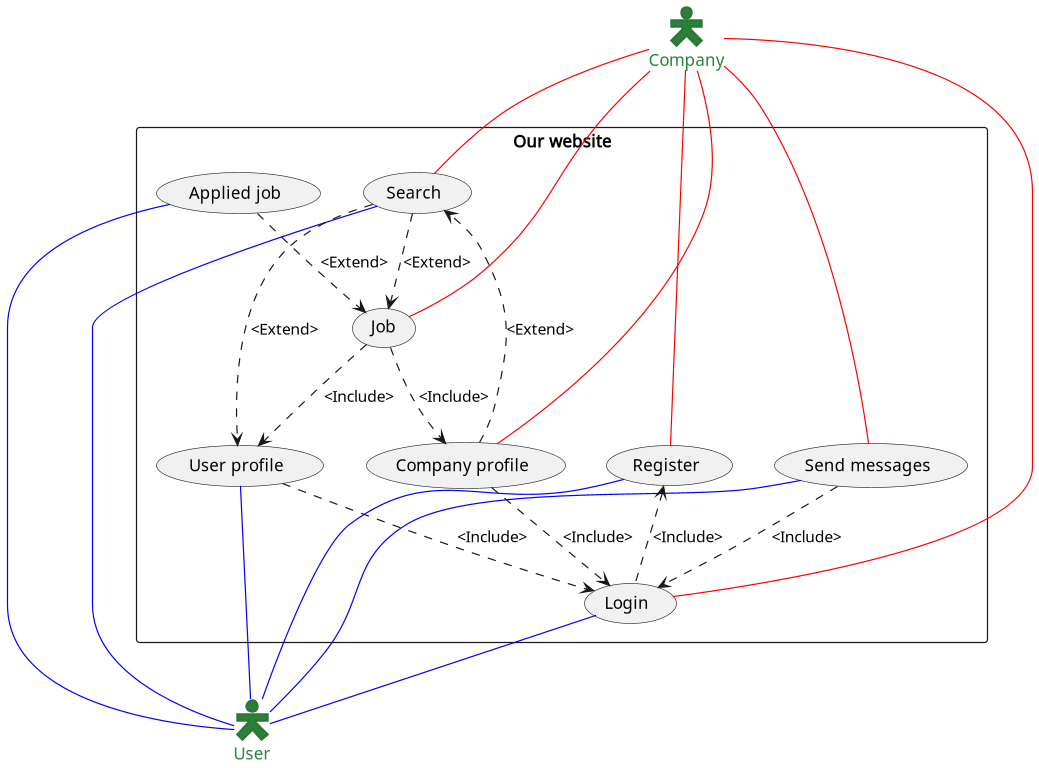

The diagram above was rendered by PlantUML. Its source (embedded in the PNG):
@startuml
'https://plantuml.com/use-case-diagram
skinparam actorStyle Hollow
' Styling
actor User #2a8238;line:2d7538;line.bold;text:2a8238
actor Company #2a8238;line:2d7538;line.bold;text:2a8238

' The base use cases
rectangle "Our website" {
    ' User
    User -up- (Login) #blue
    User -up- (Register) #blue
    User -up- (Send messages) #blue
    User -up- (Search) #blue
    User -up- (Applied job) #blue
    User -up- (User profile) #blue

    ' Company
    Company -down- (Job) #red
    Company -down- (Login) #red
    Company -down- (Register) #red
    Company -down- (Search) #red
    Company -down- (Company profile) #red
    Company -down- (Send messages) #red

    ' Relationships
    (Login) .up.> (Register) : <Include>
    (Job) .down.> (User profile) : <Include>
    (Applied job) .down.> (Job) : <Extend>
    (Send messages) .down.> (Login) : <Include>
    (Search) .down.> (User profile) : <Extend>
    (Search) .down.> (Job) : <Extend>
    (User profile) .down.> (Login) : <Include>

    (Company profile) .down.> (Login) : <Include>
    (Job) .down.> (Company profile) : <Include>
    (Company profile) .down.> (Search) : <Extend>
}
@enduml